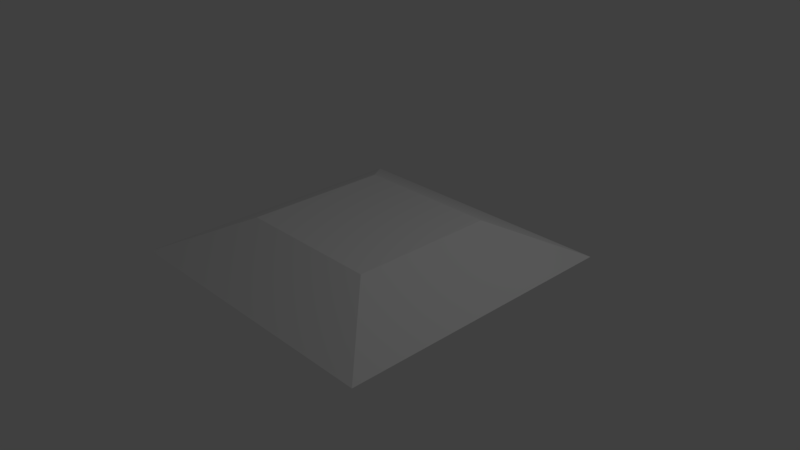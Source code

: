 # Source: bump.blend  (saved by Blender 2.79.0; exported with 4.5.12 LTS)
import bpy
from mathutils import Matrix  # noqa: F401  (used for matrix-valued properties, if any)

bpy.ops.wm.read_factory_settings(use_empty=True)
scene = bpy.context.scene
scene.name = 'Scene'

# ---- collections
col_collection_1 = bpy.data.collections.new('Collection 1'); scene.collection.children.link(col_collection_1)

# ---- world
world_world = bpy.data.worlds.new('World'); scene.world = world_world
world_world.color = (0.05088, 0.05088, 0.05088)
world_world.use_sun_shadow = False
world_world.sun_shadow_jitter_overblur = 0.0
world_world.cycles.sampling_method = 'MANUAL'

# ---- cameras
cam_camera = bpy.data.cameras.new('Camera')
cam_camera.clip_end = 100.0
cam_camera.lens = 35.0
cam_camera.sensor_width = 32.0
cam_camera.sensor_height = 18.0
cam_camera.ortho_scale = 7.314
cam_camera.dof.focus_distance = 0.0
cam_camera.dof.aperture_fstop = 128.0

# ---- lights
light_lamp = bpy.data.lights.new('Lamp', 'POINT')
light_lamp.transmission_factor = 0.0
light_lamp.cutoff_distance = 30.0
light_lamp.energy = 100.0
light_lamp.shadow_buffer_clip_start = 1.001
light_lamp.shadow_soft_size = 0.1
light_lamp.shadow_maximum_resolution = 0.006
light_lamp.use_absolute_resolution = True

# ---- meshes
me_cube_001 = bpy.data.meshes.new('Cube.001')
me_cube_001.from_pydata([(-2.0, -2.0, 0.0), (-1.0, -1.0, 0.5), (-2.0, 2.0, 0.0), (-1.0, 1.0, 0.5), (2.0, -2.0, 0.0), (1.0, -1.0, 0.5), (2.0, 2.0, 0.0), (1.0, 1.0, 0.5)], [], [(0, 1, 3, 2), (2, 3, 7, 6), (6, 7, 5, 4), (4, 5, 1, 0), (2, 6, 4, 0), (7, 3, 1, 5)])
me_cube_001.use_remesh_preserve_volume = False
me_cube_001.use_remesh_preserve_attributes = False
me_cube_001.use_mirror_vertex_groups = False
me_cube_001.update()

# ---- objects
ob_cube = bpy.data.objects.new('Cube', me_cube_001)
ob_lamp = bpy.data.objects.new('Lamp', light_lamp)
ob_camera = bpy.data.objects.new('Camera', cam_camera)

# ---- transforms, parenting, visibility, modifiers, constraints
ob_cube.location = (0.0, 0.0, 0.0)
ob_cube.lineart.crease_threshold = 0.0
ob_lamp.location = (4.076, 1.005, 5.904)
ob_lamp.rotation_euler = (0.6503, 0.05522, 1.866)
ob_lamp.lock_rotations_4d = False
ob_lamp.empty_display_type = 'ARROWS'
ob_lamp.color = (0.0, 0.0, 0.0, 0.0)
ob_lamp.lineart.crease_threshold = 0.0
ob_camera.location = (7.481, -6.508, 5.344)
ob_camera.rotation_euler = (1.109, 0.0, 0.8149)
ob_camera.lock_rotations_4d = False
ob_camera.empty_display_type = 'ARROWS'
ob_camera.color = (0.0, 0.0, 0.0, 0.0)
ob_camera.display_type = 'WIRE'
ob_camera.lineart.crease_threshold = 0.0

# ---- collection membership
col_collection_1.objects.link(ob_cube)
col_collection_1.objects.link(ob_lamp)
col_collection_1.objects.link(ob_camera)

# ---- scene / render settings (as saved in the file)
scene.camera = ob_camera
scene.frame_start = 1; scene.frame_end = 250; scene.frame_set(1)
scene.render.engine = 'BLENDER_EEVEE_NEXT'
scene.render.resolution_percentage = 50
scene.render.dither_intensity = 0.0
scene.cycles.use_denoising = False
scene.cycles.samples = 128
scene.cycles.sampling_pattern = 'TABULATED_SOBOL'
scene.cycles.use_adaptive_sampling = False
scene.cycles.use_light_tree = False
scene.cycles.blur_glossy = 0.0
scene.cycles.sample_clamp_indirect = 0.0
scene.view_settings.view_transform = 'Standard'
bpy.context.view_layer.update()
